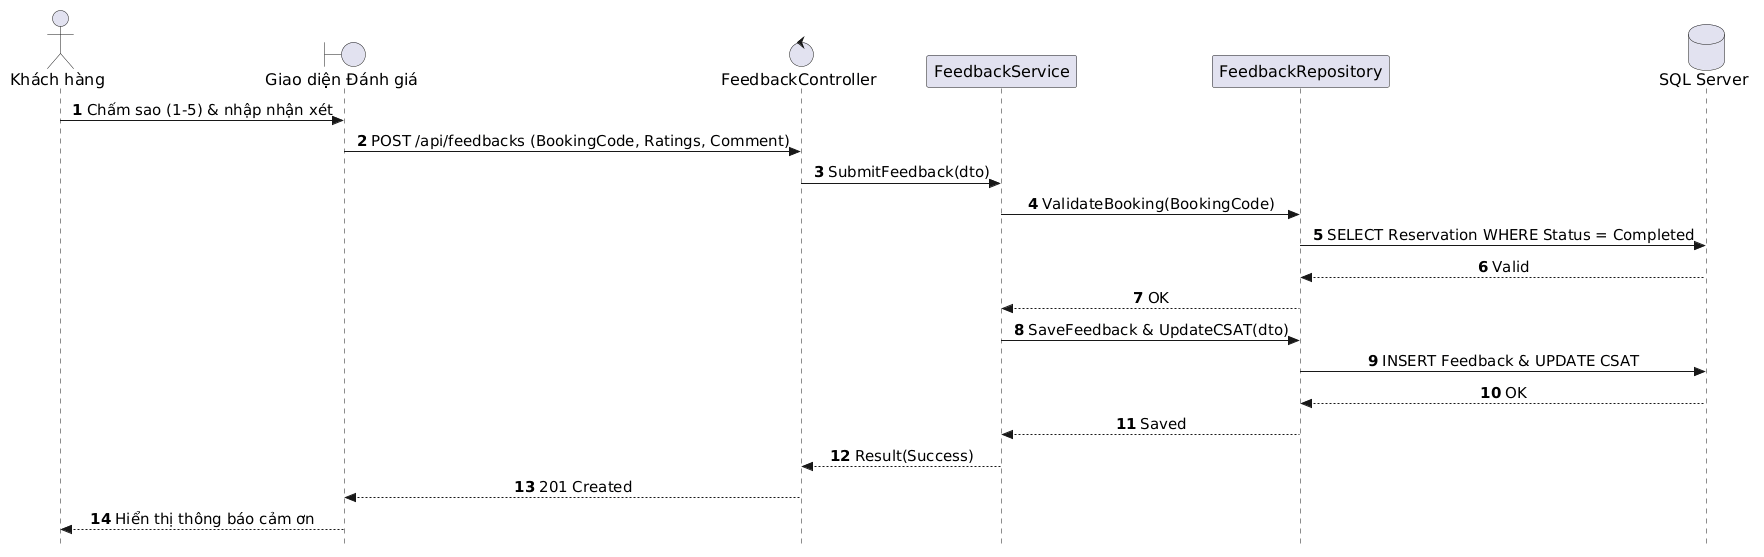

The diagram above was rendered by PlantUML. Its source (embedded in the PNG):
@startuml
autonumber
skinparam style strictuml
skinparam sequenceMessageAlign center
skinparam responseMessageBelowArrow true
skinparam defaultFontName "Segoe UI", Arial, sans-serif
skinparam defaultFontSize 16
skinparam sequenceActorFontSize 16
skinparam sequenceParticipantFontSize 16
skinparam sequenceArrowFontSize 15
skinparam sequenceGroupFontSize 15
skinparam sequenceGroupHeaderFontSize 15

actor "Khách hàng" as Guest
boundary "Giao diện Đánh giá" as UI
control "FeedbackController" as Controller
participant "FeedbackService" as Service
participant "FeedbackRepository" as Repo
database "SQL Server" as DB

Guest -> UI: Chấm sao (1-5) & nhập nhận xét
UI -> Controller: POST /api/feedbacks (BookingCode, Ratings, Comment)
Controller -> Service: SubmitFeedback(dto)
Service -> Repo: ValidateBooking(BookingCode)
Repo -> DB: SELECT Reservation WHERE Status = Completed
DB --> Repo: Valid
Repo --> Service: OK
Service -> Repo: SaveFeedback & UpdateCSAT(dto)
Repo -> DB: INSERT Feedback & UPDATE CSAT
DB --> Repo: OK
Repo --> Service: Saved
Service --> Controller: Result(Success)
Controller --> UI: 201 Created
UI --> Guest: Hiển thị thông báo cảm ơn
@enduml